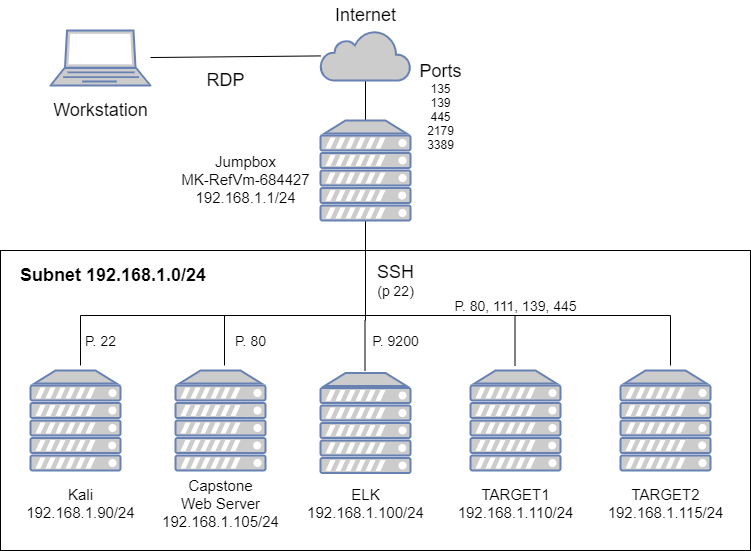

The diagram above was exported from draw.io. Its source (the exported page's mxGraphModel, read from the mxfile embedded in the PNG):
<mxGraphModel dx="1422" dy="721" grid="1" gridSize="10" guides="1" tooltips="1" connect="1" arrows="1" fold="1" page="1" pageScale="1" pageWidth="1169" pageHeight="827" math="0" shadow="0">
  <root>
    <mxCell id="0" />
    <mxCell id="1" parent="0" />
    <mxCell id="k3B1GJ4aJ1CNiX8_pWgX-1" value="" style="whiteSpace=wrap;html=1;rounded=0;fillColor=none;gradientColor=none;fontSize=18;" vertex="1" parent="1">
      <mxGeometry x="360" y="300" width="750" height="300" as="geometry" />
    </mxCell>
    <mxCell id="k3B1GJ4aJ1CNiX8_pWgX-2" value="" style="fontColor=#0066CC;verticalAlign=top;verticalLabelPosition=bottom;labelPosition=center;align=center;html=1;outlineConnect=0;fillColor=#CCCCCC;strokeColor=#6881B3;gradientColor=none;gradientDirection=north;strokeWidth=2;shape=mxgraph.networks.server;" vertex="1" parent="1">
      <mxGeometry x="680" y="422.5" width="90" height="100" as="geometry" />
    </mxCell>
    <mxCell id="k3B1GJ4aJ1CNiX8_pWgX-3" value="" style="fontColor=#0066CC;verticalAlign=top;verticalLabelPosition=bottom;labelPosition=center;align=center;html=1;outlineConnect=0;fillColor=#CCCCCC;strokeColor=#6881B3;gradientColor=none;gradientDirection=north;strokeWidth=2;shape=mxgraph.networks.server;" vertex="1" parent="1">
      <mxGeometry x="535" y="420" width="90" height="100" as="geometry" />
    </mxCell>
    <mxCell id="k3B1GJ4aJ1CNiX8_pWgX-4" value="" style="fontColor=#0066CC;verticalAlign=top;verticalLabelPosition=bottom;labelPosition=center;align=center;html=1;outlineConnect=0;fillColor=#CCCCCC;strokeColor=#6881B3;gradientColor=none;gradientDirection=north;strokeWidth=2;shape=mxgraph.networks.server;" vertex="1" parent="1">
      <mxGeometry x="390" y="420" width="90" height="100" as="geometry" />
    </mxCell>
    <mxCell id="k3B1GJ4aJ1CNiX8_pWgX-5" style="edgeStyle=none;rounded=0;orthogonalLoop=1;jettySize=auto;html=1;endArrow=none;endFill=0;" edge="1" parent="1" source="k3B1GJ4aJ1CNiX8_pWgX-7" target="k3B1GJ4aJ1CNiX8_pWgX-14">
      <mxGeometry relative="1" as="geometry" />
    </mxCell>
    <mxCell id="k3B1GJ4aJ1CNiX8_pWgX-6" value="" style="edgeStyle=orthogonalEdgeStyle;rounded=0;orthogonalLoop=1;jettySize=auto;html=1;endArrow=none;endFill=0;" edge="1" parent="1" source="k3B1GJ4aJ1CNiX8_pWgX-7">
      <mxGeometry relative="1" as="geometry">
        <mxPoint x="725" y="370" as="targetPoint" />
      </mxGeometry>
    </mxCell>
    <mxCell id="k3B1GJ4aJ1CNiX8_pWgX-7" value="" style="fontColor=#0066CC;verticalAlign=top;verticalLabelPosition=bottom;labelPosition=center;align=center;html=1;outlineConnect=0;fillColor=#CCCCCC;strokeColor=#6881B3;gradientColor=none;gradientDirection=north;strokeWidth=2;shape=mxgraph.networks.server;" vertex="1" parent="1">
      <mxGeometry x="680" y="170" width="90" height="100" as="geometry" />
    </mxCell>
    <mxCell id="k3B1GJ4aJ1CNiX8_pWgX-8" value="&lt;br&gt;Jumpbox&lt;br&gt;MK-RefVm-684427&lt;br&gt;192.168.1.1/24" style="text;html=1;resizable=0;autosize=1;align=center;verticalAlign=middle;points=[];fillColor=none;strokeColor=none;rounded=0;fontSize=15;" vertex="1" parent="1">
      <mxGeometry x="535" y="180" width="140" height="80" as="geometry" />
    </mxCell>
    <mxCell id="k3B1GJ4aJ1CNiX8_pWgX-9" value="Kali&lt;br&gt;192.168.1.90/24" style="text;html=1;resizable=0;autosize=1;align=center;verticalAlign=middle;points=[];fillColor=none;strokeColor=none;rounded=0;fontSize=15;" vertex="1" parent="1">
      <mxGeometry x="380" y="532.5" width="120" height="40" as="geometry" />
    </mxCell>
    <mxCell id="k3B1GJ4aJ1CNiX8_pWgX-10" value="Capstone&lt;br style=&quot;font-size: 15px&quot;&gt;Web Server&lt;br&gt;192.168.1.105/24" style="text;html=1;resizable=0;autosize=1;align=center;verticalAlign=middle;points=[];fillColor=none;strokeColor=none;rounded=0;fontSize=15;" vertex="1" parent="1">
      <mxGeometry x="515" y="522.5" width="130" height="60" as="geometry" />
    </mxCell>
    <mxCell id="k3B1GJ4aJ1CNiX8_pWgX-11" value="ELK&lt;br&gt;192.168.1.100/24" style="text;html=1;resizable=0;autosize=1;align=center;verticalAlign=middle;points=[];fillColor=none;strokeColor=none;rounded=0;fontSize=15;" vertex="1" parent="1">
      <mxGeometry x="660" y="532.5" width="130" height="40" as="geometry" />
    </mxCell>
    <mxCell id="k3B1GJ4aJ1CNiX8_pWgX-12" value="Subnet 192.168.1.0/24&amp;nbsp;" style="text;html=1;resizable=0;autosize=1;align=center;verticalAlign=middle;points=[];fillColor=none;strokeColor=none;rounded=0;fontStyle=1;fontSize=18;" vertex="1" parent="1">
      <mxGeometry x="370" y="310" width="210" height="30" as="geometry" />
    </mxCell>
    <mxCell id="k3B1GJ4aJ1CNiX8_pWgX-13" style="edgeStyle=none;rounded=0;orthogonalLoop=1;jettySize=auto;html=1;endArrow=none;endFill=0;fontSize=18;" edge="1" parent="1" source="k3B1GJ4aJ1CNiX8_pWgX-14" target="k3B1GJ4aJ1CNiX8_pWgX-18">
      <mxGeometry relative="1" as="geometry" />
    </mxCell>
    <mxCell id="k3B1GJ4aJ1CNiX8_pWgX-14" value="" style="html=1;outlineConnect=0;fillColor=#CCCCCC;strokeColor=#6881B3;gradientColor=none;gradientDirection=north;strokeWidth=2;shape=mxgraph.networks.cloud;fontColor=#ffffff;" vertex="1" parent="1">
      <mxGeometry x="680" y="80" width="90" height="50" as="geometry" />
    </mxCell>
    <mxCell id="k3B1GJ4aJ1CNiX8_pWgX-15" value="Internet" style="text;html=1;resizable=0;autosize=1;align=center;verticalAlign=middle;points=[];fillColor=none;strokeColor=none;rounded=0;fontStyle=0;fontSize=18;" vertex="1" parent="1">
      <mxGeometry x="685" y="50" width="80" height="30" as="geometry" />
    </mxCell>
    <mxCell id="k3B1GJ4aJ1CNiX8_pWgX-16" value="&lt;font&gt;&lt;span style=&quot;font-size: 18px&quot;&gt;SSH&lt;/span&gt;&lt;br&gt;&lt;font style=&quot;font-size: 14px&quot;&gt;(p 22)&lt;/font&gt;&lt;br&gt;&lt;/font&gt;" style="text;html=1;resizable=0;autosize=1;align=center;verticalAlign=middle;points=[];fillColor=none;strokeColor=none;rounded=0;" vertex="1" parent="1">
      <mxGeometry x="730" y="310" width="50" height="40" as="geometry" />
    </mxCell>
    <mxCell id="k3B1GJ4aJ1CNiX8_pWgX-17" value="&lt;font&gt;&lt;font&gt;&lt;span style=&quot;font-size: 18px&quot;&gt;Ports&lt;br&gt;&lt;/span&gt;135&lt;br&gt;139&lt;br&gt;445&lt;br&gt;2179&lt;br&gt;3389&lt;br&gt;&lt;br&gt;&lt;/font&gt;&lt;br&gt;&lt;/font&gt;" style="text;html=1;resizable=0;autosize=1;align=center;verticalAlign=middle;points=[];fillColor=none;strokeColor=none;rounded=0;" vertex="1" parent="1">
      <mxGeometry x="770" y="110" width="60" height="120" as="geometry" />
    </mxCell>
    <mxCell id="k3B1GJ4aJ1CNiX8_pWgX-18" value="" style="fontColor=#0066CC;verticalAlign=top;verticalLabelPosition=bottom;labelPosition=center;align=center;html=1;outlineConnect=0;fillColor=#CCCCCC;strokeColor=#6881B3;gradientColor=none;gradientDirection=north;strokeWidth=2;shape=mxgraph.networks.laptop;" vertex="1" parent="1">
      <mxGeometry x="410" y="80" width="100" height="55" as="geometry" />
    </mxCell>
    <mxCell id="k3B1GJ4aJ1CNiX8_pWgX-19" value="&lt;font style=&quot;font-size: 18px&quot;&gt;Workstation&lt;/font&gt;" style="text;html=1;resizable=0;autosize=1;align=center;verticalAlign=middle;points=[];fillColor=none;strokeColor=none;rounded=0;" vertex="1" parent="1">
      <mxGeometry x="405" y="150" width="110" height="20" as="geometry" />
    </mxCell>
    <mxCell id="k3B1GJ4aJ1CNiX8_pWgX-20" value="&lt;font style=&quot;font-size: 18px&quot;&gt;RDP&lt;/font&gt;" style="text;html=1;resizable=0;autosize=1;align=center;verticalAlign=middle;points=[];fillColor=none;strokeColor=none;rounded=0;" vertex="1" parent="1">
      <mxGeometry x="560" y="120" width="50" height="20" as="geometry" />
    </mxCell>
    <mxCell id="k3B1GJ4aJ1CNiX8_pWgX-21" value="" style="fontColor=#0066CC;verticalAlign=top;verticalLabelPosition=bottom;labelPosition=center;align=center;html=1;outlineConnect=0;fillColor=#CCCCCC;strokeColor=#6881B3;gradientColor=none;gradientDirection=north;strokeWidth=2;shape=mxgraph.networks.server;" vertex="1" parent="1">
      <mxGeometry x="830" y="420" width="90" height="100" as="geometry" />
    </mxCell>
    <mxCell id="k3B1GJ4aJ1CNiX8_pWgX-22" value="" style="fontColor=#0066CC;verticalAlign=top;verticalLabelPosition=bottom;labelPosition=center;align=center;html=1;outlineConnect=0;fillColor=#CCCCCC;strokeColor=#6881B3;gradientColor=none;gradientDirection=north;strokeWidth=2;shape=mxgraph.networks.server;" vertex="1" parent="1">
      <mxGeometry x="980" y="420" width="90" height="100" as="geometry" />
    </mxCell>
    <mxCell id="k3B1GJ4aJ1CNiX8_pWgX-23" value="TARGET1&lt;br&gt;192.168.1.110/24" style="text;html=1;resizable=0;autosize=1;align=center;verticalAlign=middle;points=[];fillColor=none;strokeColor=none;rounded=0;fontSize=15;" vertex="1" parent="1">
      <mxGeometry x="810" y="532.5" width="130" height="40" as="geometry" />
    </mxCell>
    <mxCell id="k3B1GJ4aJ1CNiX8_pWgX-24" value="TARGET2&lt;br&gt;192.168.1.115/24" style="text;html=1;resizable=0;autosize=1;align=center;verticalAlign=middle;points=[];fillColor=none;strokeColor=none;rounded=0;fontSize=15;" vertex="1" parent="1">
      <mxGeometry x="960" y="532.5" width="130" height="40" as="geometry" />
    </mxCell>
    <mxCell id="k3B1GJ4aJ1CNiX8_pWgX-25" value="&lt;font style=&quot;font-size: 14px&quot;&gt;P. 80, 111,&amp;nbsp;139,&amp;nbsp;445&lt;/font&gt;" style="text;html=1;resizable=0;autosize=1;align=center;verticalAlign=middle;points=[];fillColor=none;strokeColor=none;rounded=0;" vertex="1" parent="1">
      <mxGeometry x="805" y="345" width="140" height="20" as="geometry" />
    </mxCell>
    <mxCell id="k3B1GJ4aJ1CNiX8_pWgX-26" value="" style="endArrow=none;html=1;" edge="1" parent="1">
      <mxGeometry width="50" height="50" relative="1" as="geometry">
        <mxPoint x="440" y="415" as="sourcePoint" />
        <mxPoint x="440" y="365" as="targetPoint" />
      </mxGeometry>
    </mxCell>
    <mxCell id="k3B1GJ4aJ1CNiX8_pWgX-27" value="" style="endArrow=none;html=1;" edge="1" parent="1">
      <mxGeometry width="50" height="50" relative="1" as="geometry">
        <mxPoint x="440" y="365" as="sourcePoint" />
        <mxPoint x="1030" y="365" as="targetPoint" />
      </mxGeometry>
    </mxCell>
    <mxCell id="k3B1GJ4aJ1CNiX8_pWgX-28" value="" style="endArrow=none;html=1;" edge="1" parent="1">
      <mxGeometry width="50" height="50" relative="1" as="geometry">
        <mxPoint x="584" y="415" as="sourcePoint" />
        <mxPoint x="584" y="365" as="targetPoint" />
      </mxGeometry>
    </mxCell>
    <mxCell id="k3B1GJ4aJ1CNiX8_pWgX-29" value="" style="endArrow=none;html=1;" edge="1" parent="1">
      <mxGeometry width="50" height="50" relative="1" as="geometry">
        <mxPoint x="724.5" y="420" as="sourcePoint" />
        <mxPoint x="724.5" y="370" as="targetPoint" />
      </mxGeometry>
    </mxCell>
    <mxCell id="k3B1GJ4aJ1CNiX8_pWgX-30" value="" style="endArrow=none;html=1;" edge="1" parent="1">
      <mxGeometry width="50" height="50" relative="1" as="geometry">
        <mxPoint x="874.5" y="415" as="sourcePoint" />
        <mxPoint x="874.5" y="365" as="targetPoint" />
      </mxGeometry>
    </mxCell>
    <mxCell id="k3B1GJ4aJ1CNiX8_pWgX-31" value="" style="endArrow=none;html=1;" edge="1" parent="1">
      <mxGeometry width="50" height="50" relative="1" as="geometry">
        <mxPoint x="1030" y="415" as="sourcePoint" />
        <mxPoint x="1030" y="365" as="targetPoint" />
      </mxGeometry>
    </mxCell>
    <mxCell id="k3B1GJ4aJ1CNiX8_pWgX-32" value="&lt;font style=&quot;font-size: 14px&quot;&gt;P. 9200&lt;br&gt;&lt;/font&gt;" style="text;html=1;resizable=0;autosize=1;align=center;verticalAlign=middle;points=[];fillColor=none;strokeColor=none;rounded=0;" vertex="1" parent="1">
      <mxGeometry x="725" y="380" width="60" height="20" as="geometry" />
    </mxCell>
    <mxCell id="k3B1GJ4aJ1CNiX8_pWgX-33" value="&lt;font style=&quot;font-size: 14px&quot;&gt;P. 80&lt;br&gt;&lt;/font&gt;" style="text;html=1;resizable=0;autosize=1;align=center;verticalAlign=middle;points=[];fillColor=none;strokeColor=none;rounded=0;" vertex="1" parent="1">
      <mxGeometry x="585" y="380" width="50" height="20" as="geometry" />
    </mxCell>
    <mxCell id="k3B1GJ4aJ1CNiX8_pWgX-34" value="&lt;font style=&quot;font-size: 14px&quot;&gt;P. 22&lt;br&gt;&lt;/font&gt;" style="text;html=1;resizable=0;autosize=1;align=center;verticalAlign=middle;points=[];fillColor=none;strokeColor=none;rounded=0;" vertex="1" parent="1">
      <mxGeometry x="435" y="380" width="50" height="20" as="geometry" />
    </mxCell>
  </root>
</mxGraphModel>